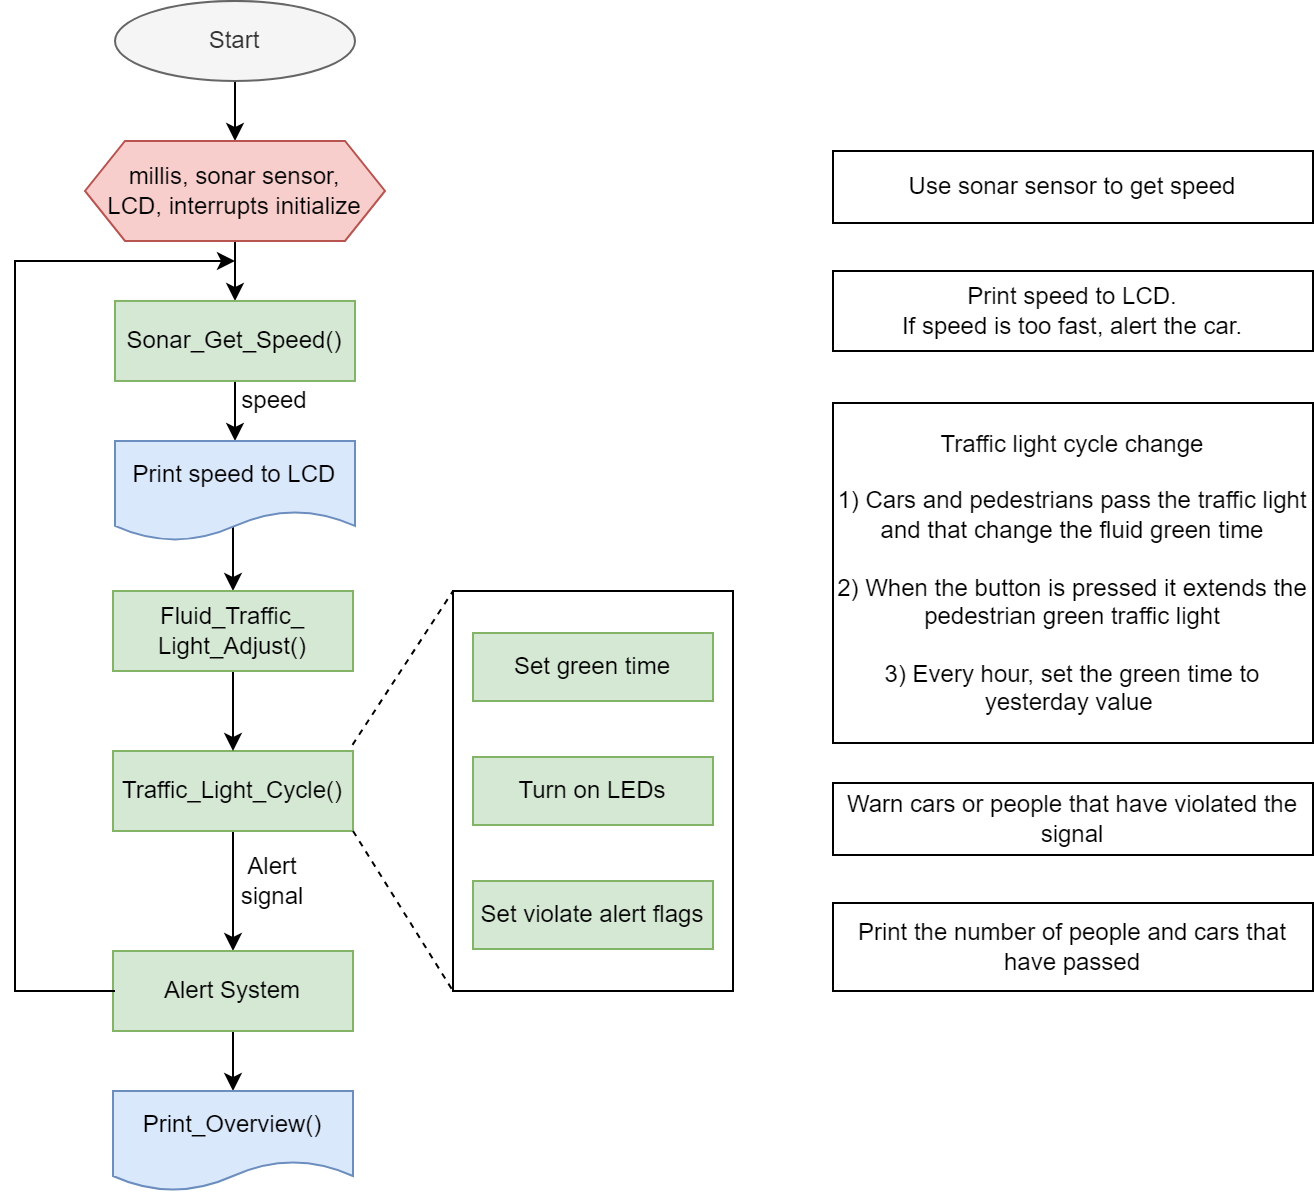

The diagram above was exported from draw.io. Its source (the exported page's mxGraphModel, read from the mxfile embedded in the PNG):
<mxGraphModel dx="330" dy="540" grid="1" gridSize="10" guides="1" tooltips="1" connect="1" arrows="1" fold="1" page="1" pageScale="1" pageWidth="827" pageHeight="1169" math="0" shadow="0">
  <root>
    <mxCell id="0" />
    <mxCell id="1" parent="0" />
    <mxCell id="w34WsELjUcZ2VtCm-1YJ-3" value="" style="edgeStyle=orthogonalEdgeStyle;rounded=0;orthogonalLoop=1;jettySize=auto;html=1;" edge="1" parent="1" source="w34WsELjUcZ2VtCm-1YJ-1" target="w34WsELjUcZ2VtCm-1YJ-2">
      <mxGeometry relative="1" as="geometry" />
    </mxCell>
    <mxCell id="w34WsELjUcZ2VtCm-1YJ-1" value="Start" style="ellipse;whiteSpace=wrap;html=1;fillColor=#f5f5f5;fontColor=#333333;strokeColor=#666666;" vertex="1" parent="1">
      <mxGeometry x="371" y="374.98" width="120" height="40" as="geometry" />
    </mxCell>
    <mxCell id="w34WsELjUcZ2VtCm-1YJ-5" value="" style="edgeStyle=orthogonalEdgeStyle;rounded=0;orthogonalLoop=1;jettySize=auto;html=1;" edge="1" parent="1" source="w34WsELjUcZ2VtCm-1YJ-2" target="w34WsELjUcZ2VtCm-1YJ-4">
      <mxGeometry relative="1" as="geometry" />
    </mxCell>
    <mxCell id="w34WsELjUcZ2VtCm-1YJ-2" value="millis, sonar sensor,&lt;br&gt;LCD, interrupts initialize" style="shape=hexagon;perimeter=hexagonPerimeter2;whiteSpace=wrap;html=1;fixedSize=1;fillColor=#f8cecc;strokeColor=#b85450;" vertex="1" parent="1">
      <mxGeometry x="356" y="444.98" width="150" height="50" as="geometry" />
    </mxCell>
    <mxCell id="w34WsELjUcZ2VtCm-1YJ-7" value="" style="edgeStyle=orthogonalEdgeStyle;rounded=0;orthogonalLoop=1;jettySize=auto;html=1;" edge="1" parent="1" source="w34WsELjUcZ2VtCm-1YJ-4" target="w34WsELjUcZ2VtCm-1YJ-6">
      <mxGeometry relative="1" as="geometry" />
    </mxCell>
    <mxCell id="w34WsELjUcZ2VtCm-1YJ-4" value="Sonar_Get_Speed()" style="rounded=0;whiteSpace=wrap;html=1;fillColor=#d5e8d4;strokeColor=#82b366;" vertex="1" parent="1">
      <mxGeometry x="371" y="524.98" width="120" height="40" as="geometry" />
    </mxCell>
    <mxCell id="w34WsELjUcZ2VtCm-1YJ-9" value="" style="edgeStyle=orthogonalEdgeStyle;rounded=0;orthogonalLoop=1;jettySize=auto;html=1;exitX=0.501;exitY=0.84;exitDx=0;exitDy=0;exitPerimeter=0;entryX=0.5;entryY=0;entryDx=0;entryDy=0;" edge="1" parent="1" source="w34WsELjUcZ2VtCm-1YJ-6" target="w34WsELjUcZ2VtCm-1YJ-34">
      <mxGeometry relative="1" as="geometry">
        <mxPoint x="431" y="674.98" as="targetPoint" />
      </mxGeometry>
    </mxCell>
    <mxCell id="w34WsELjUcZ2VtCm-1YJ-6" value="Print speed to LCD" style="shape=document;whiteSpace=wrap;html=1;boundedLbl=1;fillColor=#dae8fc;strokeColor=#6c8ebf;" vertex="1" parent="1">
      <mxGeometry x="371" y="594.98" width="120" height="50" as="geometry" />
    </mxCell>
    <mxCell id="w34WsELjUcZ2VtCm-1YJ-13" style="edgeStyle=orthogonalEdgeStyle;rounded=0;orthogonalLoop=1;jettySize=auto;html=1;entryX=0.5;entryY=0;entryDx=0;entryDy=0;" edge="1" parent="1" source="w34WsELjUcZ2VtCm-1YJ-8" target="w34WsELjUcZ2VtCm-1YJ-10">
      <mxGeometry relative="1" as="geometry" />
    </mxCell>
    <mxCell id="w34WsELjUcZ2VtCm-1YJ-8" value="Traffic_Light_Cycle()" style="rounded=0;whiteSpace=wrap;html=1;fillColor=#d5e8d4;strokeColor=#82b366;" vertex="1" parent="1">
      <mxGeometry x="370" y="750" width="120" height="40" as="geometry" />
    </mxCell>
    <mxCell id="w34WsELjUcZ2VtCm-1YJ-15" value="" style="edgeStyle=orthogonalEdgeStyle;rounded=0;orthogonalLoop=1;jettySize=auto;html=1;" edge="1" parent="1" source="w34WsELjUcZ2VtCm-1YJ-10">
      <mxGeometry relative="1" as="geometry">
        <mxPoint x="429.9999999999999" y="920" as="targetPoint" />
      </mxGeometry>
    </mxCell>
    <mxCell id="w34WsELjUcZ2VtCm-1YJ-10" value="Alert System" style="rounded=0;whiteSpace=wrap;html=1;fillColor=#d5e8d4;strokeColor=#82b366;" vertex="1" parent="1">
      <mxGeometry x="370" y="850" width="120" height="40" as="geometry" />
    </mxCell>
    <mxCell id="w34WsELjUcZ2VtCm-1YJ-17" value="Use sonar sensor to get speed" style="rounded=0;whiteSpace=wrap;html=1;" vertex="1" parent="1">
      <mxGeometry x="730" y="450" width="240" height="36" as="geometry" />
    </mxCell>
    <mxCell id="w34WsELjUcZ2VtCm-1YJ-18" value="Print speed to LCD.&lt;br&gt;If speed is too fast, alert the car." style="rounded=0;whiteSpace=wrap;html=1;" vertex="1" parent="1">
      <mxGeometry x="730" y="510" width="240" height="40" as="geometry" />
    </mxCell>
    <mxCell id="w34WsELjUcZ2VtCm-1YJ-19" value="Traffic light cycle change&lt;br&gt;&lt;br&gt;1) Cars and pedestrians pass the traffic light and that change the fluid green time&lt;br&gt;&lt;br&gt;2) When the button is pressed it extends the pedestrian green traffic light&lt;br&gt;&lt;br&gt;3) Every hour, set the green time to yesterday value&amp;nbsp;" style="rounded=0;whiteSpace=wrap;html=1;" vertex="1" parent="1">
      <mxGeometry x="730" y="576" width="240" height="170" as="geometry" />
    </mxCell>
    <mxCell id="w34WsELjUcZ2VtCm-1YJ-20" value="Warn cars or people that have violated the signal" style="rounded=0;whiteSpace=wrap;html=1;" vertex="1" parent="1">
      <mxGeometry x="730" y="766" width="240" height="36" as="geometry" />
    </mxCell>
    <mxCell id="w34WsELjUcZ2VtCm-1YJ-21" value="Print the number of people and cars that have passed" style="rounded=0;whiteSpace=wrap;html=1;" vertex="1" parent="1">
      <mxGeometry x="730" y="826" width="240" height="44" as="geometry" />
    </mxCell>
    <mxCell id="w34WsELjUcZ2VtCm-1YJ-30" style="edgeStyle=orthogonalEdgeStyle;rounded=0;orthogonalLoop=1;jettySize=auto;html=1;" edge="1" parent="1">
      <mxGeometry relative="1" as="geometry">
        <mxPoint x="431" y="504.98" as="targetPoint" />
        <mxPoint x="371" y="869.98" as="sourcePoint" />
        <Array as="points">
          <mxPoint x="321" y="869.98" />
          <mxPoint x="321" y="504.98" />
        </Array>
      </mxGeometry>
    </mxCell>
    <mxCell id="w34WsELjUcZ2VtCm-1YJ-22" value="Print_Overview()" style="shape=document;whiteSpace=wrap;html=1;boundedLbl=1;fillColor=#dae8fc;strokeColor=#6c8ebf;" vertex="1" parent="1">
      <mxGeometry x="370" y="920" width="120" height="50" as="geometry" />
    </mxCell>
    <mxCell id="w34WsELjUcZ2VtCm-1YJ-23" value="Alert signal" style="text;html=1;strokeColor=none;fillColor=none;align=center;verticalAlign=middle;whiteSpace=wrap;rounded=0;" vertex="1" parent="1">
      <mxGeometry x="420" y="800" width="60" height="30" as="geometry" />
    </mxCell>
    <mxCell id="w34WsELjUcZ2VtCm-1YJ-24" value="speed" style="text;html=1;strokeColor=none;fillColor=none;align=center;verticalAlign=middle;whiteSpace=wrap;rounded=0;" vertex="1" parent="1">
      <mxGeometry x="431" y="564.98" width="40" height="20" as="geometry" />
    </mxCell>
    <mxCell id="w34WsELjUcZ2VtCm-1YJ-25" value="Set green time" style="rounded=0;whiteSpace=wrap;html=1;fillColor=#d5e8d4;strokeColor=#82b366;" vertex="1" parent="1">
      <mxGeometry x="550" y="691" width="120" height="34" as="geometry" />
    </mxCell>
    <mxCell id="w34WsELjUcZ2VtCm-1YJ-27" value="Set violate alert flags" style="rounded=0;whiteSpace=wrap;html=1;fillColor=#d5e8d4;strokeColor=#82b366;" vertex="1" parent="1">
      <mxGeometry x="550" y="815" width="120" height="34" as="geometry" />
    </mxCell>
    <mxCell id="w34WsELjUcZ2VtCm-1YJ-28" value="Turn on LEDs" style="rounded=0;whiteSpace=wrap;html=1;fillColor=#d5e8d4;strokeColor=#82b366;" vertex="1" parent="1">
      <mxGeometry x="550" y="753" width="120" height="34" as="geometry" />
    </mxCell>
    <mxCell id="w34WsELjUcZ2VtCm-1YJ-31" value="" style="rounded=0;whiteSpace=wrap;html=1;fillColor=none;" vertex="1" parent="1">
      <mxGeometry x="540" y="670" width="140" height="200" as="geometry" />
    </mxCell>
    <mxCell id="w34WsELjUcZ2VtCm-1YJ-32" value="" style="endArrow=none;html=1;rounded=0;exitX=0.998;exitY=-0.077;exitDx=0;exitDy=0;exitPerimeter=0;dashed=1;" edge="1" parent="1" source="w34WsELjUcZ2VtCm-1YJ-8">
      <mxGeometry width="50" height="50" relative="1" as="geometry">
        <mxPoint x="490" y="720" as="sourcePoint" />
        <mxPoint x="540" y="670" as="targetPoint" />
      </mxGeometry>
    </mxCell>
    <mxCell id="w34WsELjUcZ2VtCm-1YJ-33" value="" style="endArrow=none;dashed=1;html=1;rounded=0;exitX=1;exitY=1;exitDx=0;exitDy=0;entryX=0;entryY=1;entryDx=0;entryDy=0;" edge="1" parent="1" source="w34WsELjUcZ2VtCm-1YJ-8" target="w34WsELjUcZ2VtCm-1YJ-31">
      <mxGeometry width="50" height="50" relative="1" as="geometry">
        <mxPoint x="880" y="730" as="sourcePoint" />
        <mxPoint x="710" y="890" as="targetPoint" />
      </mxGeometry>
    </mxCell>
    <mxCell id="w34WsELjUcZ2VtCm-1YJ-36" style="edgeStyle=orthogonalEdgeStyle;rounded=0;orthogonalLoop=1;jettySize=auto;html=1;entryX=0.5;entryY=0;entryDx=0;entryDy=0;" edge="1" parent="1" source="w34WsELjUcZ2VtCm-1YJ-34" target="w34WsELjUcZ2VtCm-1YJ-8">
      <mxGeometry relative="1" as="geometry" />
    </mxCell>
    <mxCell id="w34WsELjUcZ2VtCm-1YJ-34" value="Fluid_Traffic_&lt;br&gt;Light_Adjust()" style="rounded=0;whiteSpace=wrap;html=1;fillColor=#d5e8d4;strokeColor=#82b366;" vertex="1" parent="1">
      <mxGeometry x="370" y="670" width="120" height="40" as="geometry" />
    </mxCell>
  </root>
</mxGraphModel>